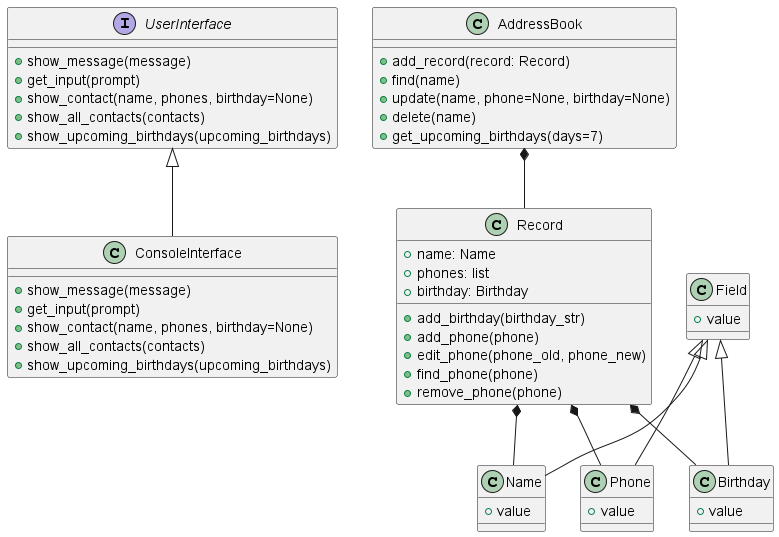

The diagram above was rendered by PlantUML. Its source (embedded in the PNG):
@startuml

interface UserInterface {
    +show_message(message)
    +get_input(prompt)
    +show_contact(name, phones, birthday=None)
    +show_all_contacts(contacts)
    +show_upcoming_birthdays(upcoming_birthdays)
}

class ConsoleInterface {
    +show_message(message)
    +get_input(prompt)
    +show_contact(name, phones, birthday=None)
    +show_all_contacts(contacts)
    +show_upcoming_birthdays(upcoming_birthdays)
}

UserInterface <|-- ConsoleInterface

class AddressBook {
    +add_record(record: Record)
    +find(name)
    +update(name, phone=None, birthday=None)
    +delete(name)
    +get_upcoming_birthdays(days=7)
}

class Record {
    +name: Name
    +phones: list
    +birthday: Birthday
    +add_birthday(birthday_str)
    +add_phone(phone)
    +edit_phone(phone_old, phone_new)
    +find_phone(phone)
    +remove_phone(phone)
}

class Field {
    +value
}

class Name {
    +value
}

class Phone {
    +value
}

class Birthday {
    +value
}

Field <|-- Name
Field <|-- Phone
Field <|-- Birthday
AddressBook *-- Record
Record *-- Name
Record *-- Phone
Record *-- Birthday

@enduml